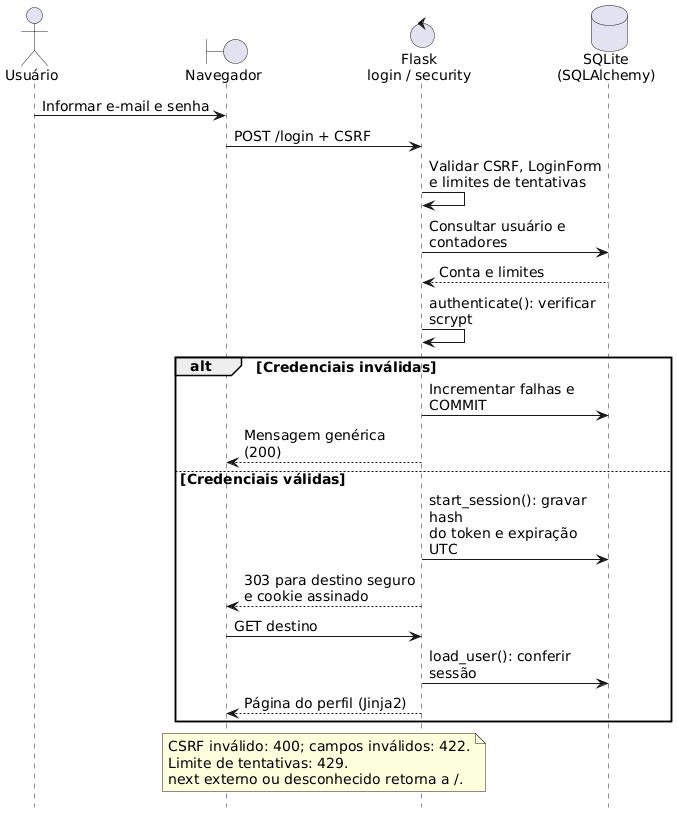

The diagram above was rendered by PlantUML. Its source (embedded in the PNG):
@startuml
' Versão de leitura para A4, derivada do diagrama detalhado de mesmo fluxo.
skinparam backgroundColor #FFFFFF
skinparam shadowing false
skinparam defaultFontName SansSerif
skinparam defaultFontSize 14
hide footbox
skinparam ParticipantPadding 10
skinparam BoxPadding 6
skinparam maxMessageSize 180
actor "Usuário" as U
boundary "Navegador" as B
control "Flask\nlogin / security" as F
database "SQLite\n(SQLAlchemy)" as D
U -> B : Informar e-mail e senha
B -> F : POST /login + CSRF
F -> F : Validar CSRF, LoginForm\ne limites de tentativas
F -> D : Consultar usuário e contadores
D --> F : Conta e limites
F -> F : authenticate(): verificar scrypt
alt Credenciais inválidas
  F -> D : Incrementar falhas e COMMIT
  F --> B : Mensagem genérica (200)
else Credenciais válidas
  F -> D : start_session(): gravar hash\ndo token e expiração UTC
  F --> B : 303 para destino seguro\ne cookie assinado
  B -> F : GET destino
  F -> D : load_user(): conferir sessão
  F --> B : Página do perfil (Jinja2)
end
note over B,F
  CSRF inválido: 400; campos inválidos: 422.
  Limite de tentativas: 429.
  next externo ou desconhecido retorna a /.
end note
@enduml